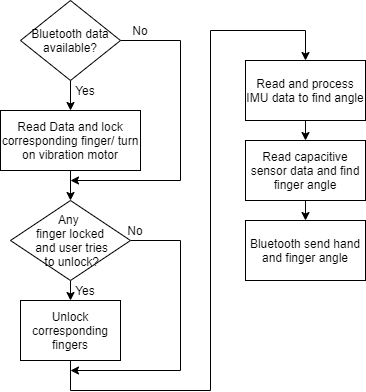

The diagram above was exported from draw.io. Its source (the exported page's mxGraphModel, read from the mxfile embedded in the PNG):
<mxGraphModel dx="868" dy="412" grid="1" gridSize="10" guides="1" tooltips="1" connect="1" arrows="1" fold="1" page="1" pageScale="1" pageWidth="850" pageHeight="1100" math="0" shadow="0">
  <root>
    <mxCell id="0JOh7F9QRRSFSpIfWlhO-0" />
    <mxCell id="0JOh7F9QRRSFSpIfWlhO-1" parent="0JOh7F9QRRSFSpIfWlhO-0" />
    <mxCell id="0JOh7F9QRRSFSpIfWlhO-29" style="edgeStyle=orthogonalEdgeStyle;rounded=0;orthogonalLoop=1;jettySize=auto;html=1;exitX=0.5;exitY=1;exitDx=0;exitDy=0;entryX=0.5;entryY=0;entryDx=0;entryDy=0;" edge="1" parent="0JOh7F9QRRSFSpIfWlhO-1" source="0JOh7F9QRRSFSpIfWlhO-3" target="0JOh7F9QRRSFSpIfWlhO-28">
      <mxGeometry relative="1" as="geometry" />
    </mxCell>
    <mxCell id="0JOh7F9QRRSFSpIfWlhO-3" value="Read and process IMU data to find angle" style="rounded=0;whiteSpace=wrap;html=1;" vertex="1" parent="0JOh7F9QRRSFSpIfWlhO-1">
      <mxGeometry x="525" y="430" width="120" height="60" as="geometry" />
    </mxCell>
    <mxCell id="0JOh7F9QRRSFSpIfWlhO-36" style="edgeStyle=orthogonalEdgeStyle;rounded=0;orthogonalLoop=1;jettySize=auto;html=1;entryX=0.5;entryY=0;entryDx=0;entryDy=0;" edge="1" parent="0JOh7F9QRRSFSpIfWlhO-1" source="0JOh7F9QRRSFSpIfWlhO-4" target="0JOh7F9QRRSFSpIfWlhO-35">
      <mxGeometry relative="1" as="geometry" />
    </mxCell>
    <mxCell id="0JOh7F9QRRSFSpIfWlhO-4" value="Read Data and lock corresponding finger/ turn on vibration motor" style="rounded=0;whiteSpace=wrap;html=1;" vertex="1" parent="0JOh7F9QRRSFSpIfWlhO-1">
      <mxGeometry x="280" y="480" width="140" height="60" as="geometry" />
    </mxCell>
    <mxCell id="0JOh7F9QRRSFSpIfWlhO-15" value="Bluetooth send hand and finger angle" style="rounded=0;whiteSpace=wrap;html=1;" vertex="1" parent="0JOh7F9QRRSFSpIfWlhO-1">
      <mxGeometry x="525" y="590" width="120" height="60" as="geometry" />
    </mxCell>
    <mxCell id="0JOh7F9QRRSFSpIfWlhO-17" style="edgeStyle=orthogonalEdgeStyle;rounded=0;orthogonalLoop=1;jettySize=auto;html=1;exitX=0.5;exitY=1;exitDx=0;exitDy=0;entryX=0.5;entryY=0;entryDx=0;entryDy=0;" edge="1" parent="0JOh7F9QRRSFSpIfWlhO-1" source="0JOh7F9QRRSFSpIfWlhO-28" target="0JOh7F9QRRSFSpIfWlhO-15">
      <mxGeometry relative="1" as="geometry">
        <mxPoint x="600" y="600" as="sourcePoint" />
      </mxGeometry>
    </mxCell>
    <mxCell id="0JOh7F9QRRSFSpIfWlhO-20" value="" style="endArrow=classic;html=1;exitX=0.5;exitY=1;exitDx=0;exitDy=0;entryX=0.5;entryY=0;entryDx=0;entryDy=0;" edge="1" parent="0JOh7F9QRRSFSpIfWlhO-1" source="0JOh7F9QRRSFSpIfWlhO-27" target="0JOh7F9QRRSFSpIfWlhO-4">
      <mxGeometry width="50" height="50" relative="1" as="geometry">
        <mxPoint x="360" y="440" as="sourcePoint" />
        <mxPoint x="280" y="550" as="targetPoint" />
      </mxGeometry>
    </mxCell>
    <mxCell id="0JOh7F9QRRSFSpIfWlhO-22" value="Yes" style="text;html=1;strokeColor=none;fillColor=none;align=center;verticalAlign=middle;whiteSpace=wrap;rounded=0;" vertex="1" parent="0JOh7F9QRRSFSpIfWlhO-1">
      <mxGeometry x="355" y="450" width="20" height="20" as="geometry" />
    </mxCell>
    <mxCell id="0JOh7F9QRRSFSpIfWlhO-26" value="No" style="text;html=1;strokeColor=none;fillColor=none;align=center;verticalAlign=middle;whiteSpace=wrap;rounded=0;" vertex="1" parent="0JOh7F9QRRSFSpIfWlhO-1">
      <mxGeometry x="520" y="540" width="40" height="20" as="geometry" />
    </mxCell>
    <mxCell id="0JOh7F9QRRSFSpIfWlhO-31" style="edgeStyle=orthogonalEdgeStyle;rounded=0;orthogonalLoop=1;jettySize=auto;html=1;exitX=1;exitY=0.5;exitDx=0;exitDy=0;" edge="1" parent="0JOh7F9QRRSFSpIfWlhO-1" source="0JOh7F9QRRSFSpIfWlhO-27">
      <mxGeometry relative="1" as="geometry">
        <mxPoint x="350" y="550" as="targetPoint" />
        <Array as="points">
          <mxPoint x="460" y="410" />
          <mxPoint x="460" y="550" />
        </Array>
      </mxGeometry>
    </mxCell>
    <mxCell id="0JOh7F9QRRSFSpIfWlhO-27" value="Bluetooth data available?" style="rhombus;whiteSpace=wrap;html=1;" vertex="1" parent="0JOh7F9QRRSFSpIfWlhO-1">
      <mxGeometry x="300" y="370" width="100" height="80" as="geometry" />
    </mxCell>
    <mxCell id="0JOh7F9QRRSFSpIfWlhO-28" value="Read capacitive sensor data and find finger angle" style="rounded=0;whiteSpace=wrap;html=1;" vertex="1" parent="0JOh7F9QRRSFSpIfWlhO-1">
      <mxGeometry x="525" y="510" width="120" height="60" as="geometry" />
    </mxCell>
    <mxCell id="0JOh7F9QRRSFSpIfWlhO-33" value="No" style="text;html=1;strokeColor=none;fillColor=none;align=center;verticalAlign=middle;whiteSpace=wrap;rounded=0;" vertex="1" parent="0JOh7F9QRRSFSpIfWlhO-1">
      <mxGeometry x="410" y="390" width="20" height="20" as="geometry" />
    </mxCell>
    <mxCell id="0JOh7F9QRRSFSpIfWlhO-34" value="Unlock corresponding fingers" style="rounded=0;whiteSpace=wrap;html=1;" vertex="1" parent="0JOh7F9QRRSFSpIfWlhO-1">
      <mxGeometry x="300" y="670" width="100" height="60" as="geometry" />
    </mxCell>
    <mxCell id="0JOh7F9QRRSFSpIfWlhO-37" style="edgeStyle=orthogonalEdgeStyle;rounded=0;orthogonalLoop=1;jettySize=auto;html=1;exitX=0.5;exitY=1;exitDx=0;exitDy=0;entryX=0.5;entryY=0;entryDx=0;entryDy=0;" edge="1" parent="0JOh7F9QRRSFSpIfWlhO-1" source="0JOh7F9QRRSFSpIfWlhO-35" target="0JOh7F9QRRSFSpIfWlhO-34">
      <mxGeometry relative="1" as="geometry" />
    </mxCell>
    <mxCell id="0JOh7F9QRRSFSpIfWlhO-38" style="edgeStyle=orthogonalEdgeStyle;rounded=0;orthogonalLoop=1;jettySize=auto;html=1;" edge="1" parent="0JOh7F9QRRSFSpIfWlhO-1" source="0JOh7F9QRRSFSpIfWlhO-35">
      <mxGeometry relative="1" as="geometry">
        <mxPoint x="350" y="740" as="targetPoint" />
        <Array as="points">
          <mxPoint x="460" y="610" />
          <mxPoint x="460" y="740" />
        </Array>
      </mxGeometry>
    </mxCell>
    <mxCell id="0JOh7F9QRRSFSpIfWlhO-35" value="Any &lt;br&gt;finger locked&lt;br&gt;&amp;nbsp;and user tries&lt;br&gt;&amp;nbsp;to unlock?" style="rhombus;whiteSpace=wrap;html=1;" vertex="1" parent="0JOh7F9QRRSFSpIfWlhO-1">
      <mxGeometry x="290" y="570" width="120" height="80" as="geometry" />
    </mxCell>
    <mxCell id="0JOh7F9QRRSFSpIfWlhO-40" value="No" style="text;html=1;strokeColor=none;fillColor=none;align=center;verticalAlign=middle;whiteSpace=wrap;rounded=0;" vertex="1" parent="0JOh7F9QRRSFSpIfWlhO-1">
      <mxGeometry x="405" y="590" width="20" height="20" as="geometry" />
    </mxCell>
    <mxCell id="0JOh7F9QRRSFSpIfWlhO-41" value="Yes" style="text;html=1;strokeColor=none;fillColor=none;align=center;verticalAlign=middle;whiteSpace=wrap;rounded=0;" vertex="1" parent="0JOh7F9QRRSFSpIfWlhO-1">
      <mxGeometry x="355" y="650" width="20" height="20" as="geometry" />
    </mxCell>
    <mxCell id="0JOh7F9QRRSFSpIfWlhO-44" value="" style="endArrow=none;html=1;exitX=0.5;exitY=1;exitDx=0;exitDy=0;edgeStyle=orthogonalEdgeStyle;rounded=0;" edge="1" parent="0JOh7F9QRRSFSpIfWlhO-1">
      <mxGeometry width="50" height="50" relative="1" as="geometry">
        <mxPoint x="340" y="730" as="sourcePoint" />
        <mxPoint x="490" y="440" as="targetPoint" />
        <Array as="points">
          <mxPoint x="350" y="730" />
          <mxPoint x="350" y="760" />
          <mxPoint x="490" y="760" />
        </Array>
      </mxGeometry>
    </mxCell>
    <mxCell id="0JOh7F9QRRSFSpIfWlhO-45" value="" style="endArrow=classic;html=1;entryX=0.5;entryY=0;entryDx=0;entryDy=0;edgeStyle=orthogonalEdgeStyle;rounded=0;" edge="1" parent="0JOh7F9QRRSFSpIfWlhO-1" target="0JOh7F9QRRSFSpIfWlhO-3">
      <mxGeometry width="50" height="50" relative="1" as="geometry">
        <mxPoint x="490" y="450" as="sourcePoint" />
        <mxPoint x="575" y="430" as="targetPoint" />
        <Array as="points">
          <mxPoint x="490" y="400" />
          <mxPoint x="585" y="400" />
        </Array>
      </mxGeometry>
    </mxCell>
  </root>
</mxGraphModel>